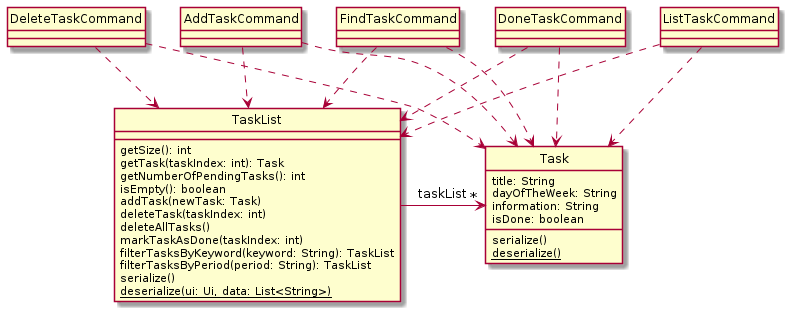

The diagram above was rendered by PlantUML. Its source (embedded in the PNG):
@startuml
hide circle
skinparam classAttributeIconSize 0

class Task {
    title: String
    dayOfTheWeek: String
    information: String
    isDone: boolean

    serialize()
    {static} deserialize()
}

class TaskList {
    getSize(): int
    getTask(taskIndex: int): Task
    getNumberOfPendingTasks(): int
    isEmpty(): boolean
    addTask(newTask: Task)
    deleteTask(taskIndex: int)
    deleteAllTasks()
    markTaskAsDone(taskIndex: int)
    filterTasksByKeyword(keyword: String): TaskList
    filterTasksByPeriod(period: String): TaskList
    serialize()
    {static} deserialize(ui: Ui, data: List<String>)
}

TaskList -> "*" Task : taskList

class AddTaskCommand
class DeleteTaskCommand
class DoneTaskCommand
class FindTaskCommand
class ListTaskCommand
AddTaskCommand ..> Task
AddTaskCommand ..> TaskList
DeleteTaskCommand ..>Task
DeleteTaskCommand ..> TaskList
DoneTaskCommand ..> Task
DoneTaskCommand ..> TaskList
FindTaskCommand ..> Task
FindTaskCommand ..> TaskList
ListTaskCommand ..> Task
ListTaskCommand ..> TaskList
@enduml